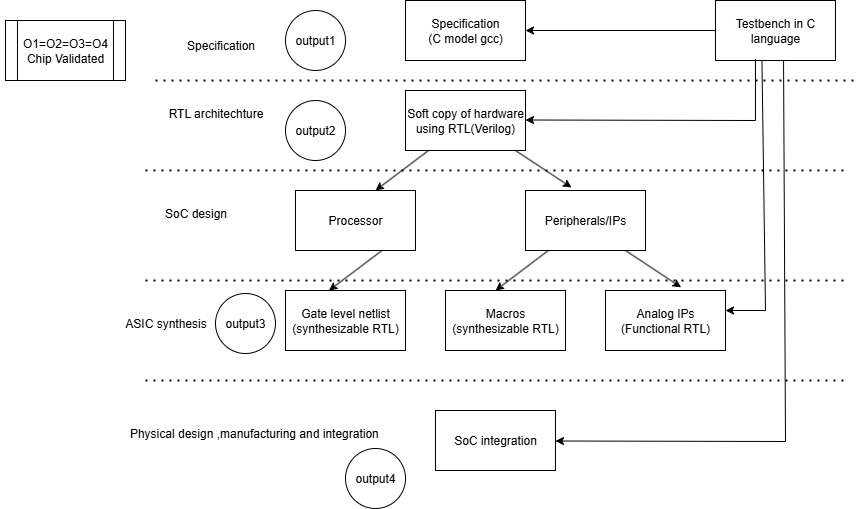

The diagram above was exported from draw.io. Its source (the exported page's mxGraphModel, read from the mxfile embedded in the PNG):
<mxGraphModel dx="1869" dy="527" grid="1" gridSize="10" guides="1" tooltips="1" connect="1" arrows="1" fold="1" page="1" pageScale="1" pageWidth="827" pageHeight="1169" math="0" shadow="0">
  <root>
    <mxCell id="0" />
    <mxCell id="1" parent="0" />
    <mxCell id="Jssqk2k0BG-fW9mE5_Iq-1" value="Specification&lt;div&gt;(C model gcc)&lt;/div&gt;" style="rounded=0;whiteSpace=wrap;html=1;" parent="1" vertex="1">
      <mxGeometry x="340" y="20" width="120" height="60" as="geometry" />
    </mxCell>
    <mxCell id="Jssqk2k0BG-fW9mE5_Iq-2" value="Soft copy of hardware using RTL(Verilog)" style="rounded=0;whiteSpace=wrap;html=1;" parent="1" vertex="1">
      <mxGeometry x="340" y="110" width="120" height="60" as="geometry" />
    </mxCell>
    <mxCell id="Jssqk2k0BG-fW9mE5_Iq-3" value="Processor" style="rounded=0;whiteSpace=wrap;html=1;" parent="1" vertex="1">
      <mxGeometry x="230" y="210" width="120" height="60" as="geometry" />
    </mxCell>
    <mxCell id="Jssqk2k0BG-fW9mE5_Iq-4" value="Peripherals/IPs" style="rounded=0;whiteSpace=wrap;html=1;" parent="1" vertex="1">
      <mxGeometry x="460" y="210" width="120" height="60" as="geometry" />
    </mxCell>
    <mxCell id="Jssqk2k0BG-fW9mE5_Iq-5" value="Gate level netlist&lt;div&gt;(synthesizable RTL)&lt;/div&gt;" style="rounded=0;whiteSpace=wrap;html=1;" parent="1" vertex="1">
      <mxGeometry x="220" y="310" width="120" height="60" as="geometry" />
    </mxCell>
    <mxCell id="Jssqk2k0BG-fW9mE5_Iq-6" value="Macros&lt;br&gt;&lt;div&gt;(synthesizable RTL)&lt;/div&gt;" style="rounded=0;whiteSpace=wrap;html=1;" parent="1" vertex="1">
      <mxGeometry x="380" y="310" width="120" height="60" as="geometry" />
    </mxCell>
    <mxCell id="Jssqk2k0BG-fW9mE5_Iq-7" value="Analog IPs&lt;br&gt;&lt;div&gt;(Functional RTL)&lt;/div&gt;" style="rounded=0;whiteSpace=wrap;html=1;" parent="1" vertex="1">
      <mxGeometry x="540" y="310" width="120" height="60" as="geometry" />
    </mxCell>
    <mxCell id="Jssqk2k0BG-fW9mE5_Iq-8" value="SoC integration" style="rounded=0;whiteSpace=wrap;html=1;" parent="1" vertex="1">
      <mxGeometry x="370" y="430" width="120" height="60" as="geometry" />
    </mxCell>
    <mxCell id="Jssqk2k0BG-fW9mE5_Iq-10" value="" style="endArrow=classic;html=1;rounded=0;exitX=0.19;exitY=1;exitDx=0;exitDy=0;exitPerimeter=0;entryX=0.417;entryY=0;entryDx=0;entryDy=0;entryPerimeter=0;" parent="1" source="Jssqk2k0BG-fW9mE5_Iq-4" target="Jssqk2k0BG-fW9mE5_Iq-6" edge="1">
      <mxGeometry width="50" height="50" relative="1" as="geometry">
        <mxPoint x="390" y="300" as="sourcePoint" />
        <mxPoint x="380" y="400" as="targetPoint" />
      </mxGeometry>
    </mxCell>
    <mxCell id="Jssqk2k0BG-fW9mE5_Iq-11" value="" style="endArrow=classic;html=1;rounded=0;entryX=0.63;entryY=-0.053;entryDx=0;entryDy=0;entryPerimeter=0;" parent="1" target="Jssqk2k0BG-fW9mE5_Iq-7" edge="1">
      <mxGeometry width="50" height="50" relative="1" as="geometry">
        <mxPoint x="560" y="270" as="sourcePoint" />
        <mxPoint x="590" y="320" as="targetPoint" />
      </mxGeometry>
    </mxCell>
    <mxCell id="Jssqk2k0BG-fW9mE5_Iq-12" value="" style="endArrow=classic;html=1;rounded=0;exitX=0.19;exitY=1;exitDx=0;exitDy=0;exitPerimeter=0;entryX=0.417;entryY=0;entryDx=0;entryDy=0;entryPerimeter=0;" parent="1" edge="1">
      <mxGeometry width="50" height="50" relative="1" as="geometry">
        <mxPoint x="363" y="170" as="sourcePoint" />
        <mxPoint x="310" y="210" as="targetPoint" />
      </mxGeometry>
    </mxCell>
    <mxCell id="Jssqk2k0BG-fW9mE5_Iq-13" value="" style="endArrow=classic;html=1;rounded=0;entryX=0.63;entryY=-0.053;entryDx=0;entryDy=0;entryPerimeter=0;" parent="1" edge="1">
      <mxGeometry width="50" height="50" relative="1" as="geometry">
        <mxPoint x="450" y="170" as="sourcePoint" />
        <mxPoint x="506" y="207" as="targetPoint" />
      </mxGeometry>
    </mxCell>
    <mxCell id="Jssqk2k0BG-fW9mE5_Iq-14" value="" style="endArrow=classic;html=1;rounded=0;exitX=0.19;exitY=1;exitDx=0;exitDy=0;exitPerimeter=0;entryX=0.417;entryY=0;entryDx=0;entryDy=0;entryPerimeter=0;" parent="1" edge="1">
      <mxGeometry width="50" height="50" relative="1" as="geometry">
        <mxPoint x="316.5" y="270" as="sourcePoint" />
        <mxPoint x="263.5" y="310" as="targetPoint" />
      </mxGeometry>
    </mxCell>
    <mxCell id="Jssqk2k0BG-fW9mE5_Iq-16" value="" style="endArrow=none;dashed=1;html=1;dashPattern=1 3;strokeWidth=2;rounded=0;" parent="1" edge="1">
      <mxGeometry width="50" height="50" relative="1" as="geometry">
        <mxPoint x="80" y="300" as="sourcePoint" />
        <mxPoint x="780" y="300" as="targetPoint" />
      </mxGeometry>
    </mxCell>
    <mxCell id="Jssqk2k0BG-fW9mE5_Iq-17" value="" style="endArrow=none;dashed=1;html=1;dashPattern=1 3;strokeWidth=2;rounded=0;" parent="1" edge="1">
      <mxGeometry width="50" height="50" relative="1" as="geometry">
        <mxPoint x="80" y="190" as="sourcePoint" />
        <mxPoint x="780" y="190" as="targetPoint" />
      </mxGeometry>
    </mxCell>
    <mxCell id="Jssqk2k0BG-fW9mE5_Iq-18" value="" style="endArrow=none;dashed=1;html=1;dashPattern=1 3;strokeWidth=2;rounded=0;" parent="1" edge="1">
      <mxGeometry width="50" height="50" relative="1" as="geometry">
        <mxPoint x="90" y="100" as="sourcePoint" />
        <mxPoint x="790" y="100" as="targetPoint" />
      </mxGeometry>
    </mxCell>
    <mxCell id="Jssqk2k0BG-fW9mE5_Iq-19" value="" style="endArrow=none;dashed=1;html=1;dashPattern=1 3;strokeWidth=2;rounded=0;" parent="1" edge="1">
      <mxGeometry width="50" height="50" relative="1" as="geometry">
        <mxPoint x="80" y="400" as="sourcePoint" />
        <mxPoint x="780" y="400" as="targetPoint" />
      </mxGeometry>
    </mxCell>
    <mxCell id="Jssqk2k0BG-fW9mE5_Iq-21" value="Testbench in C language" style="rounded=0;whiteSpace=wrap;html=1;" parent="1" vertex="1">
      <mxGeometry x="650" y="20" width="120" height="60" as="geometry" />
    </mxCell>
    <mxCell id="Jssqk2k0BG-fW9mE5_Iq-22" value="" style="endArrow=classic;html=1;rounded=0;exitX=0.19;exitY=1;exitDx=0;exitDy=0;exitPerimeter=0;entryX=1;entryY=0.5;entryDx=0;entryDy=0;" parent="1" target="Jssqk2k0BG-fW9mE5_Iq-1" edge="1">
      <mxGeometry width="50" height="50" relative="1" as="geometry">
        <mxPoint x="650" y="50" as="sourcePoint" />
        <mxPoint x="597" y="90" as="targetPoint" />
      </mxGeometry>
    </mxCell>
    <mxCell id="Jssqk2k0BG-fW9mE5_Iq-23" value="" style="endArrow=classic;html=1;rounded=0;entryX=1;entryY=0.5;entryDx=0;entryDy=0;exitX=0.333;exitY=0.98;exitDx=0;exitDy=0;exitPerimeter=0;" parent="1" source="Jssqk2k0BG-fW9mE5_Iq-21" edge="1">
      <mxGeometry width="50" height="50" relative="1" as="geometry">
        <mxPoint x="770" y="140" as="sourcePoint" />
        <mxPoint x="460" y="139.5" as="targetPoint" />
        <Array as="points">
          <mxPoint x="690" y="140" />
        </Array>
      </mxGeometry>
    </mxCell>
    <mxCell id="Jssqk2k0BG-fW9mE5_Iq-25" value="" style="endArrow=classic;html=1;rounded=0;entryX=1;entryY=0.5;entryDx=0;entryDy=0;exitX=0.567;exitY=0.993;exitDx=0;exitDy=0;exitPerimeter=0;" parent="1" source="Jssqk2k0BG-fW9mE5_Iq-21" edge="1">
      <mxGeometry width="50" height="50" relative="1" as="geometry">
        <mxPoint x="720" y="400" as="sourcePoint" />
        <mxPoint x="490" y="460.5" as="targetPoint" />
        <Array as="points">
          <mxPoint x="720" y="461" />
        </Array>
      </mxGeometry>
    </mxCell>
    <mxCell id="Jssqk2k0BG-fW9mE5_Iq-26" value="" style="endArrow=classic;html=1;rounded=0;entryX=1;entryY=0.5;entryDx=0;entryDy=0;exitX=0.387;exitY=0.993;exitDx=0;exitDy=0;exitPerimeter=0;" parent="1" source="Jssqk2k0BG-fW9mE5_Iq-21" edge="1">
      <mxGeometry width="50" height="50" relative="1" as="geometry">
        <mxPoint x="698" y="110" as="sourcePoint" />
        <mxPoint x="660" y="330" as="targetPoint" />
        <Array as="points">
          <mxPoint x="700" y="330" />
        </Array>
      </mxGeometry>
    </mxCell>
    <mxCell id="Jssqk2k0BG-fW9mE5_Iq-27" value="Specification" style="text;html=1;align=center;verticalAlign=middle;resizable=0;points=[];autosize=1;strokeColor=none;fillColor=none;" parent="1" vertex="1">
      <mxGeometry x="110" y="50" width="90" height="30" as="geometry" />
    </mxCell>
    <mxCell id="Jssqk2k0BG-fW9mE5_Iq-28" value="RTL architechture" style="text;html=1;align=center;verticalAlign=middle;resizable=0;points=[];autosize=1;strokeColor=none;fillColor=none;" parent="1" vertex="1">
      <mxGeometry x="90" y="118" width="120" height="30" as="geometry" />
    </mxCell>
    <mxCell id="Jssqk2k0BG-fW9mE5_Iq-29" value="SoC design" style="text;html=1;align=center;verticalAlign=middle;resizable=0;points=[];autosize=1;strokeColor=none;fillColor=none;" parent="1" vertex="1">
      <mxGeometry x="85" y="218" width="90" height="30" as="geometry" />
    </mxCell>
    <mxCell id="Jssqk2k0BG-fW9mE5_Iq-30" value="ASIC synthesis" style="text;html=1;align=center;verticalAlign=middle;resizable=0;points=[];autosize=1;strokeColor=none;fillColor=none;" parent="1" vertex="1">
      <mxGeometry x="50" y="328" width="100" height="30" as="geometry" />
    </mxCell>
    <mxCell id="Jssqk2k0BG-fW9mE5_Iq-31" value="&amp;nbsp; &amp;nbsp; &amp;nbsp; &amp;nbsp; &amp;nbsp; &amp;nbsp; &amp;nbsp; &amp;nbsp; &amp;nbsp; &amp;nbsp; &amp;nbsp; &amp;nbsp; &amp;nbsp; &amp;nbsp; &amp;nbsp; &amp;nbsp; &amp;nbsp; &amp;nbsp;Physical design ,manufacturing and integration" style="text;html=1;align=center;verticalAlign=middle;resizable=0;points=[];autosize=1;strokeColor=none;fillColor=none;" parent="1" vertex="1">
      <mxGeometry x="-65" y="438" width="390" height="30" as="geometry" />
    </mxCell>
    <mxCell id="Jssqk2k0BG-fW9mE5_Iq-32" value="output1" style="ellipse;whiteSpace=wrap;html=1;aspect=fixed;" parent="1" vertex="1">
      <mxGeometry x="220" y="30" width="60" height="60" as="geometry" />
    </mxCell>
    <mxCell id="Jssqk2k0BG-fW9mE5_Iq-33" value="output2" style="ellipse;whiteSpace=wrap;html=1;aspect=fixed;" parent="1" vertex="1">
      <mxGeometry x="220" y="120" width="60" height="60" as="geometry" />
    </mxCell>
    <mxCell id="Jssqk2k0BG-fW9mE5_Iq-34" value="output3" style="ellipse;whiteSpace=wrap;html=1;aspect=fixed;" parent="1" vertex="1">
      <mxGeometry x="150" y="313" width="60" height="60" as="geometry" />
    </mxCell>
    <mxCell id="Jssqk2k0BG-fW9mE5_Iq-35" value="output4" style="ellipse;whiteSpace=wrap;html=1;aspect=fixed;" parent="1" vertex="1">
      <mxGeometry x="280" y="468" width="60" height="60" as="geometry" />
    </mxCell>
    <mxCell id="Jssqk2k0BG-fW9mE5_Iq-38" value="O1=O2=O3=O4&lt;div&gt;Chip Validated&lt;/div&gt;" style="shape=process;whiteSpace=wrap;html=1;backgroundOutline=1;" parent="1" vertex="1">
      <mxGeometry x="-60" y="40" width="120" height="60" as="geometry" />
    </mxCell>
  </root>
</mxGraphModel>